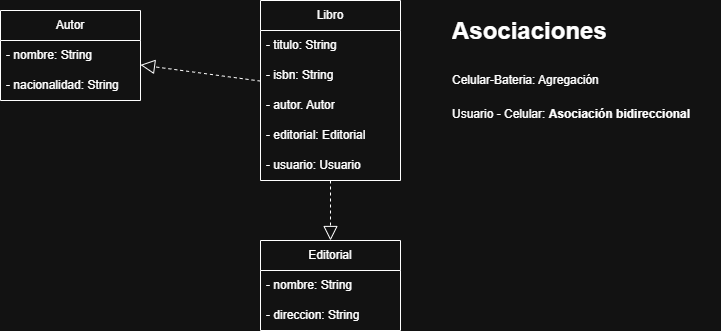

The diagram above was exported from draw.io. Its source (the exported page's mxGraphModel, read from the mxfile embedded in the PNG):
<mxGraphModel dx="786" dy="417" grid="1" gridSize="10" guides="1" tooltips="1" connect="1" arrows="1" fold="1" page="1" pageScale="1" pageWidth="827" pageHeight="1169" math="0" shadow="0">
  <root>
    <mxCell id="0" />
    <mxCell id="1" parent="0" />
    <mxCell id="rx5JJ1P5GIPowefRl8_u-1" value="Libro" style="swimlane;fontStyle=0;childLayout=stackLayout;horizontal=1;startSize=30;horizontalStack=0;resizeParent=1;resizeParentMax=0;resizeLast=0;collapsible=1;marginBottom=0;whiteSpace=wrap;html=1;" parent="1" vertex="1">
      <mxGeometry x="340" y="160" width="140" height="180" as="geometry" />
    </mxCell>
    <mxCell id="rx5JJ1P5GIPowefRl8_u-2" value="- titulo: String" style="text;strokeColor=none;fillColor=none;align=left;verticalAlign=middle;spacingLeft=4;spacingRight=4;overflow=hidden;points=[[0,0.5],[1,0.5]];portConstraint=eastwest;rotatable=0;whiteSpace=wrap;html=1;" parent="rx5JJ1P5GIPowefRl8_u-1" vertex="1">
      <mxGeometry y="30" width="140" height="30" as="geometry" />
    </mxCell>
    <mxCell id="rx5JJ1P5GIPowefRl8_u-3" value="- isbn: String" style="text;strokeColor=none;fillColor=none;align=left;verticalAlign=middle;spacingLeft=4;spacingRight=4;overflow=hidden;points=[[0,0.5],[1,0.5]];portConstraint=eastwest;rotatable=0;whiteSpace=wrap;html=1;" parent="rx5JJ1P5GIPowefRl8_u-1" vertex="1">
      <mxGeometry y="60" width="140" height="30" as="geometry" />
    </mxCell>
    <mxCell id="rx5JJ1P5GIPowefRl8_u-13" value="- autor. Autor" style="text;strokeColor=none;fillColor=none;align=left;verticalAlign=middle;spacingLeft=4;spacingRight=4;overflow=hidden;points=[[0,0.5],[1,0.5]];portConstraint=eastwest;rotatable=0;whiteSpace=wrap;html=1;" parent="rx5JJ1P5GIPowefRl8_u-1" vertex="1">
      <mxGeometry y="90" width="140" height="30" as="geometry" />
    </mxCell>
    <mxCell id="16RxV_auZkZkdpvDbIAj-1" value="- editorial: Editorial" style="text;strokeColor=none;fillColor=none;align=left;verticalAlign=middle;spacingLeft=4;spacingRight=4;overflow=hidden;points=[[0,0.5],[1,0.5]];portConstraint=eastwest;rotatable=0;whiteSpace=wrap;html=1;" vertex="1" parent="rx5JJ1P5GIPowefRl8_u-1">
      <mxGeometry y="120" width="140" height="30" as="geometry" />
    </mxCell>
    <mxCell id="rx5JJ1P5GIPowefRl8_u-14" value="- usuario: Usuario" style="text;strokeColor=none;fillColor=none;align=left;verticalAlign=middle;spacingLeft=4;spacingRight=4;overflow=hidden;points=[[0,0.5],[1,0.5]];portConstraint=eastwest;rotatable=0;whiteSpace=wrap;html=1;" parent="rx5JJ1P5GIPowefRl8_u-1" vertex="1">
      <mxGeometry y="150" width="140" height="30" as="geometry" />
    </mxCell>
    <mxCell id="rx5JJ1P5GIPowefRl8_u-5" value="Editorial" style="swimlane;fontStyle=0;childLayout=stackLayout;horizontal=1;startSize=30;horizontalStack=0;resizeParent=1;resizeParentMax=0;resizeLast=0;collapsible=1;marginBottom=0;whiteSpace=wrap;html=1;" parent="1" vertex="1">
      <mxGeometry x="340" y="400" width="140" height="90" as="geometry" />
    </mxCell>
    <mxCell id="16RxV_auZkZkdpvDbIAj-2" value="- nombre: String" style="text;strokeColor=none;fillColor=none;align=left;verticalAlign=middle;spacingLeft=4;spacingRight=4;overflow=hidden;points=[[0,0.5],[1,0.5]];portConstraint=eastwest;rotatable=0;whiteSpace=wrap;html=1;" vertex="1" parent="rx5JJ1P5GIPowefRl8_u-5">
      <mxGeometry y="30" width="140" height="30" as="geometry" />
    </mxCell>
    <mxCell id="rx5JJ1P5GIPowefRl8_u-6" value="- direccion: String" style="text;strokeColor=none;fillColor=none;align=left;verticalAlign=middle;spacingLeft=4;spacingRight=4;overflow=hidden;points=[[0,0.5],[1,0.5]];portConstraint=eastwest;rotatable=0;whiteSpace=wrap;html=1;" parent="rx5JJ1P5GIPowefRl8_u-5" vertex="1">
      <mxGeometry y="60" width="140" height="30" as="geometry" />
    </mxCell>
    <mxCell id="rx5JJ1P5GIPowefRl8_u-9" value="Autor" style="swimlane;fontStyle=0;childLayout=stackLayout;horizontal=1;startSize=30;horizontalStack=0;resizeParent=1;resizeParentMax=0;resizeLast=0;collapsible=1;marginBottom=0;whiteSpace=wrap;html=1;" parent="1" vertex="1">
      <mxGeometry x="80" y="170" width="140" height="90" as="geometry" />
    </mxCell>
    <mxCell id="rx5JJ1P5GIPowefRl8_u-10" value="- nombre: String" style="text;strokeColor=none;fillColor=none;align=left;verticalAlign=middle;spacingLeft=4;spacingRight=4;overflow=hidden;points=[[0,0.5],[1,0.5]];portConstraint=eastwest;rotatable=0;whiteSpace=wrap;html=1;" parent="rx5JJ1P5GIPowefRl8_u-9" vertex="1">
      <mxGeometry y="30" width="140" height="30" as="geometry" />
    </mxCell>
    <mxCell id="rx5JJ1P5GIPowefRl8_u-11" value="- nacionalidad: String" style="text;strokeColor=none;fillColor=none;align=left;verticalAlign=middle;spacingLeft=4;spacingRight=4;overflow=hidden;points=[[0,0.5],[1,0.5]];portConstraint=eastwest;rotatable=0;whiteSpace=wrap;html=1;" parent="rx5JJ1P5GIPowefRl8_u-9" vertex="1">
      <mxGeometry y="60" width="140" height="30" as="geometry" />
    </mxCell>
    <mxCell id="rx5JJ1P5GIPowefRl8_u-16" value="" style="endArrow=block;dashed=1;endFill=0;endSize=12;html=1;rounded=0;" parent="1" source="rx5JJ1P5GIPowefRl8_u-1" target="rx5JJ1P5GIPowefRl8_u-5" edge="1">
      <mxGeometry width="160" relative="1" as="geometry">
        <mxPoint x="330" y="290" as="sourcePoint" />
        <mxPoint x="490" y="290" as="targetPoint" />
      </mxGeometry>
    </mxCell>
    <mxCell id="rx5JJ1P5GIPowefRl8_u-17" value="&lt;h1 style=&quot;margin-top: 0px;&quot;&gt;&lt;span style=&quot;background-color: transparent; color: light-dark(rgb(0, 0, 0), rgb(255, 255, 255));&quot;&gt;Asociaciones&lt;/span&gt;&lt;/h1&gt;&lt;h1 style=&quot;margin-top: 0px;&quot;&gt;&lt;span style=&quot;background-color: transparent; color: light-dark(rgb(0, 0, 0), rgb(255, 255, 255)); font-size: 12px; font-weight: normal;&quot;&gt;Celular-Bateria: Agregación&lt;/span&gt;&lt;/h1&gt;&lt;div&gt;Usuario - Celular: &lt;b&gt;Asociación bidireccional&lt;/b&gt;&lt;/div&gt;" style="text;html=1;whiteSpace=wrap;overflow=hidden;rounded=0;" parent="1" vertex="1">
      <mxGeometry x="530" y="170" width="270" height="130" as="geometry" />
    </mxCell>
    <mxCell id="16RxV_auZkZkdpvDbIAj-3" value="" style="endArrow=block;dashed=1;endFill=0;endSize=12;html=1;rounded=0;" edge="1" parent="1" source="rx5JJ1P5GIPowefRl8_u-1" target="rx5JJ1P5GIPowefRl8_u-9">
      <mxGeometry width="160" relative="1" as="geometry">
        <mxPoint x="330" y="300" as="sourcePoint" />
        <mxPoint x="330" y="360" as="targetPoint" />
      </mxGeometry>
    </mxCell>
  </root>
</mxGraphModel>